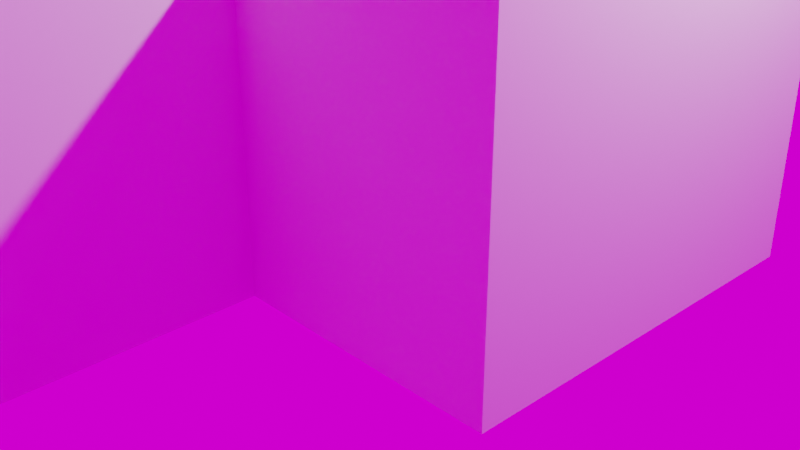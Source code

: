 # Source: house.blend  (saved by Blender 3.3.6; exported with 4.5.12 LTS)
import bpy
from mathutils import Matrix  # noqa: F401  (used for matrix-valued properties, if any)

bpy.ops.wm.read_factory_settings(use_empty=True)
scene = bpy.context.scene
scene.name = 'Scene'

# ---- collections
col_collection = bpy.data.collections.new('Collection'); scene.collection.children.link(col_collection)

# ---- images (referenced by path relative to the original .blend; pixels are not part of the script)
import os
ASSET_DIR = os.environ.get("B2B_ASSET_DIR", "")  # directory of the original .blend (textures are referenced by path, not embedded)
HERE = os.path.dirname(os.path.abspath(__file__))  # packed textures are extracted next to this script under _unpacked/

def load_image(name, relpath, width, height, colorspace="sRGB"):
    """Load a texture the original file referenced (path relative to the .blend, or extracted next to this script)."""
    p = next((c for c in (os.path.join(HERE, relpath), os.path.join(ASSET_DIR, relpath)) if relpath and os.path.exists(c)), "")
    if p:
        img = bpy.data.images.load(p, check_existing=True)
        img.name = name
    else:  # same state as the original file: an image datablock whose file is absent (Cycles renders it pink)
        img = bpy.data.images.new(name, width, height)
        img.source = "FILE"
        img.filepath = "//" + (relpath or name)
    img.colorspace_settings.name = colorspace
    return img
img_misty_farm_road_4k_hdr = load_image('misty_farm_road_4k.hdr', 'misty_farm_road_4k.hdr', 1024, 1024, 'Linear Rec.709')

# ---- materials (node trees are filled in below, after node groups)
mat_wood_floor = bpy.data.materials.new('Wood Floor')
mat_wood_floor.use_transparent_shadow = False

# ---- material node trees
mat_wood_floor.use_nodes = True; mat_wood_floor.node_tree.nodes.clear()
_N = mat_wood_floor.node_tree.nodes; _L = mat_wood_floor.node_tree.links
n0 = _N.new('ShaderNodeBsdfPrincipled'); n0.name = 'Principled BSDF'; n0.location = (10, 300)
n0.distribution = 'GGX'
n0.subsurface_method = 'RANDOM_WALK_SKIN'
n0.inputs[3].default_value = 1.45
n0.inputs[27].default_value = (0.0, 0.0, 0.0, 1.0)
n0.inputs[28].default_value = 1.0
n1 = _N.new('ShaderNodeOutputMaterial'); n1.name = 'Material Output'; n1.location = (300, 300)
_L.new(n0.outputs[0], n1.inputs[0])
n1.is_active_output = True

# ---- world
world_world = bpy.data.worlds.new('World'); scene.world = world_world
world_world.use_nodes = True; world_world.node_tree.nodes.clear()
_N = world_world.node_tree.nodes; _L = world_world.node_tree.links
n0 = _N.new('ShaderNodeOutputWorld'); n0.name = 'World Output'; n0.location = (300, 300)
n1 = _N.new('ShaderNodeBackground'); n1.name = 'Background'; n1.location = (10, 300)
n2 = _N.new('ShaderNodeTexEnvironment'); n2.name = 'Environment Texture'; n2.location = (-280, 280)
n2.image = img_misty_farm_road_4k_hdr
_L.new(n1.outputs[0], n0.inputs[0])
_L.new(n2.outputs[0], n1.inputs[0])
n0.is_active_output = True
world_world.color = (0.05088, 0.05088, 0.05088)
world_world.use_sun_shadow = False
world_world.sun_shadow_jitter_overblur = 0.0

# ---- cameras
cam_camera = bpy.data.cameras.new('Camera')
cam_camera.clip_end = 100.0
cam_camera.ortho_scale = 7.314

# ---- lights
light_light = bpy.data.lights.new('Light', 'POINT')
light_light.transmission_factor = 0.0
light_light.energy = 1000.0
light_light.shadow_soft_size = 0.1
light_light.shadow_maximum_resolution = 0.006
light_light.use_absolute_resolution = True
light_sun = bpy.data.lights.new('Sun', 'SUN')
light_sun.transmission_factor = 0.0
light_sun.energy = 1.0
light_sun.shadow_soft_size = 0.125

# ---- meshes
me_cube_001 = bpy.data.meshes.new('Cube.001')
me_cube_001.from_pydata([(-14.0, -2.0, 0.0), (-14.0, -2.0, 0.25), (-14.0, 2.0, 0.0), (-14.0, 2.0, 0.25), (3.0, -2.0, 0.0), (3.0, -2.0, 0.25), (3.0, 2.0, 0.0), (3.0, 2.0, 0.25), (0.25, 2.0, 0.0), (0.25, 2.0, 0.25), (0.25, -2.0, 0.0), (0.25, -2.0, 0.25), (-14.0, -11.0, 0.0), (-14.0, -11.0, 0.25), (0.25, -11.0, 0.25), (0.25, -11.0, 0.0), (-14.0, 10.0, 0.25), (-14.0, 10.0, 0.0), (0.25, 10.0, 0.0), (0.25, 10.0, 0.25), (-21.0, -2.0, 0.0), (-21.0, -2.0, 0.25), (-21.0, -11.0, 0.0), (-21.0, -11.0, 0.25), (-6.875, 2.0, 0.0), (-6.875, -2.0, 0.25), (-6.875, 2.0, 0.25), (-6.875, -2.0, 0.0), (-6.875, -11.0, 0.25), (-6.875, -11.0, 0.0), (-6.875, 10.0, 0.0), (-6.875, 10.0, 0.25), (-14.0, 0.0, 0.0), (-14.0, 0.0, 0.25), (3.0, 0.0, 0.0), (3.0, 0.0, 0.25), (0.25, 0.0, 0.25), (0.25, 0.0, 0.0), (-6.875, 0.0, 0.0), (-6.875, 0.0, 0.25), (-1.661, 2.0, 0.25), (-1.661, -2.0, 0.0), (-1.661, -11.0, 0.0), (-1.661, 10.0, 0.25), (-1.661, 2.0, 0.0), (-1.661, -2.0, 0.25), (-1.661, -11.0, 0.25), (-1.661, 10.0, 0.0), (-1.661, 0.0, 0.25), (-1.661, 0.0, 0.0), (-6.875, 2.0, 0.5), (-6.875, 0.0, 0.5), (-1.961, 2.0, 0.5), (-1.961, 0.0, 0.5), (-6.875, 2.0, 0.5), (-6.875, 0.0, 0.5), (-1.661, 2.0, 0.5), (-1.661, 0.0, 0.5), (-6.875, 2.0, 0.75), (-6.875, 0.0, 0.75), (-2.261, 2.0, 0.75), (-2.261, 0.0, 0.75), (-6.875, 2.0, 0.75), (-6.875, 0.0, 0.75), (-1.961, 2.0, 0.75), (-1.961, 0.0, 0.75), (-6.875, 2.0, 1.0), (-6.875, 0.0, 1.0), (-2.561, 2.0, 1.0), (-2.561, 0.0, 1.0), (-6.875, 2.0, 1.0), (-6.875, 0.0, 1.0), (-2.261, 2.0, 1.0), (-2.261, 0.0, 1.0), (-6.875, 2.0, 1.25), (-6.875, 0.0, 1.25), (-2.861, 2.0, 1.25), (-2.861, 0.0, 1.25), (-6.875, 2.0, 1.25), (-6.875, 0.0, 1.25), (-2.561, 2.0, 1.25), (-2.561, 0.0, 1.25), (-6.875, 2.0, 1.5), (-6.875, 0.0, 1.5), (-3.161, 2.0, 1.5), (-3.161, 0.0, 1.5), (-6.875, 2.0, 1.5), (-6.875, 0.0, 1.5), (-2.861, 2.0, 1.5), (-2.861, 0.0, 1.5), (-6.875, 2.0, 1.75), (-6.875, 0.0, 1.75), (-3.461, 2.0, 1.75), (-3.461, 0.0, 1.75), (-6.875, 2.0, 1.75), (-6.875, 0.0, 1.75), (-3.161, 2.0, 1.75), (-3.161, 0.0, 1.75), (-6.875, 2.0, 2.0), (-6.875, 0.0, 2.0), (-3.761, 2.0, 2.0), (-3.761, 0.0, 2.0), (-6.875, 2.0, 2.0), (-6.875, 0.0, 2.0), (-3.461, 2.0, 2.0), (-3.461, 0.0, 2.0), (-6.875, 2.0, 2.25), (-6.875, 0.0, 2.25), (-4.061, 2.0, 2.25), (-4.061, 0.0, 2.25), (-6.875, 2.0, 2.25), (-6.875, 0.0, 2.25), (-3.761, 2.0, 2.25), (-3.761, 0.0, 2.25), (-6.875, 2.0, 2.5), (-6.875, 0.0, 2.5), (-4.361, 2.0, 2.5), (-4.361, 0.0, 2.5), (-6.875, 2.0, 2.5), (-6.875, 0.0, 2.5), (-4.061, 2.0, 2.5), (-4.061, 0.0, 2.5), (-6.875, 2.0, 2.75), (-6.875, 0.0, 2.75), (-4.661, 2.0, 2.75), (-4.661, 0.0, 2.75), (-6.875, 2.0, 2.75), (-6.875, 0.0, 2.75), (-4.361, 2.0, 2.75), (-4.361, 0.0, 2.75), (-6.875, 2.0, 3.0), (-6.875, 0.0, 3.0), (-4.961, 2.0, 3.0), (-4.961, 0.0, 3.0), (-6.875, 2.0, 3.0), (-6.875, 0.0, 3.0), (-4.661, 2.0, 3.0), (-4.661, 0.0, 3.0), (-6.875, 2.0, 3.25), (-6.875, 0.0, 3.25), (-4.961, 2.0, 3.25), (-4.961, 0.0, 3.25), (0.15, 2.0, 0.25), (0.15, -2.0, 0.0), (0.15, -11.0, 0.0), (0.15, 10.0, 0.25), (0.15, 0.0, 0.25), (0.15, 2.0, 0.0), (0.15, -2.0, 0.25), (0.15, -11.0, 0.25), (0.15, 10.0, 0.0), (0.15, 0.0, 0.0), (-14.0, -10.9, 0.25), (0.25, -10.9, 0.25), (0.25, -10.9, 0.0), (-14.0, -10.9, 0.0), (-21.0, -10.9, 0.25), (-21.0, -10.9, 0.0), (-6.875, -10.9, 0.0), (-6.875, -10.9, 0.25), (-1.661, -10.9, 0.25), (-1.661, -10.9, 0.0), (0.15, -10.9, 0.25), (0.15, -10.9, 0.0), (-20.9, -2.0, 0.25), (-20.9, -11.0, 0.25), (-20.9, -11.0, 0.0), (-20.9, -2.0, 0.0), (-20.9, -10.9, 0.0), (-20.9, -10.9, 0.25), (0.25, -2.1, 0.25), (0.25, -2.1, 0.0), (-14.0, -2.1, 0.0), (-21.0, -2.1, 0.0), (-14.0, -2.1, 0.25), (-21.0, -2.1, 0.25), (-6.875, -2.1, 0.0), (-6.875, -2.1, 0.25), (-1.661, -2.1, 0.25), (-1.661, -2.1, 0.0), (0.15, -2.1, 0.25), (0.15, -2.1, 0.0), (-20.9, -2.1, 0.0), (-20.9, -2.1, 0.25), (-13.9, 2.0, 0.0), (-13.9, -2.0, 0.25), (-13.9, -11.0, 0.25), (-13.9, 10.0, 0.0), (-13.9, 2.0, 0.25), (-13.9, -2.0, 0.0), (-13.9, -11.0, 0.0), (-13.9, 10.0, 0.25), (-13.9, 0.0, 0.0), (-13.9, 0.0, 0.25), (-13.9, -10.9, 0.0), (-13.9, -10.9, 0.25), (-13.9, -2.1, 0.25), (-13.9, -2.1, 0.0), (-14.0, 9.9, 0.0), (0.25, 9.9, 0.0), (0.25, 9.9, 0.25), (-14.0, 9.9, 0.25), (-6.875, 9.9, 0.25), (-6.875, 9.9, 0.0), (-1.661, 9.9, 0.0), (-1.661, 9.9, 0.25), (0.15, 9.9, 0.0), (0.15, 9.9, 0.25), (-13.9, 9.9, 0.25), (-13.9, 9.9, 0.0), (2.9, 2.0, 0.25), (2.9, -2.0, 0.0), (2.9, 2.0, 0.0), (2.9, -2.0, 0.25), (2.9, 0.0, 0.25), (2.9, 0.0, 0.0), (0.25, 1.9, 0.25), (2.9, 1.9, 0.25), (0.15, 1.9, 0.25), (0.15, -1.9, 0.25), (0.25, -1.9, 0.25), (2.9, -1.9, 0.25), (-14.0, 0.0, 3.25), (-14.0, 2.0, 3.25), (2.9, 2.0, 3.25), (3.0, 2.0, 3.25), (3.0, 0.0, 3.25), (3.0, -2.0, 3.25), (-13.9, -2.0, 3.25), (-14.0, -2.0, 3.25), (0.15, 2.0, 3.25), (0.25, 2.0, 3.25), (2.9, -2.0, 3.25), (0.25, -2.0, 3.25), (0.25, -1.9, 3.25), (-13.9, -11.0, 3.25), (-14.0, -11.0, 3.25), (-14.0, -10.9, 3.25), (0.25, -2.1, 3.25), (0.15, 10.0, 3.25), (0.25, 10.0, 3.25), (0.25, 9.9, 3.25), (-14.0, 9.9, 3.25), (-21.0, -10.9, 3.25), (-21.0, -11.0, 3.25), (-20.9, -2.0, 3.25), (-21.0, -2.0, 3.25), (-20.9, -11.0, 3.25), (-1.661, -11.0, 3.25), (-6.875, -11.0, 3.25), (-13.9, 10.0, 3.25), (-6.875, 10.0, 3.25), (-6.875, 9.9, 3.25), (-6.875, -10.9, 3.25), (2.9, 0.0, 3.25), (-1.661, 10.0, 3.25), (0.15, -11.0, 3.25), (-1.661, -10.9, 3.25), (-1.661, 9.9, 3.25), (0.15, -2.0, 3.25), (0.25, -11.0, 3.25), (0.15, -1.9, 3.25), (0.15, -10.9, 3.25), (0.15, 9.9, 3.25), (0.25, -10.9, 3.25), (-21.0, -2.1, 3.25), (0.15, -2.1, 3.25), (-20.9, -10.9, 3.25), (-13.9, -10.9, 3.25), (-20.9, -2.1, 3.25), (-14.0, -2.1, 3.25), (-13.9, 2.0, 3.25), (-14.0, 10.0, 3.25), (-13.9, 0.0, 3.25), (-13.9, -2.1, 3.25), (-13.9, 9.9, 3.25), (2.9, 1.9, 3.25), (2.9, -1.9, 3.25), (0.25, 1.9, 3.25), (0.15, 1.9, 3.25), (-6.975, -10.9, 0.25), (-6.975, -2.1, 0.25), (-6.975, -2.0, 0.25), (-6.775, 9.9, 0.25), (-6.775, 2.0, 0.25), (-6.775, 2.1, 0.25), (0.15, 2.1, 0.25), (-6.875, 2.1, 0.25), (-1.661, 2.1, 0.25)], [], [(32, 33, 3, 2), (212, 210, 7, 6), (34, 35, 5, 4), (170, 11, 233, 238), (215, 34, 4, 211), (149, 14, 260, 256), (214, 36, 220, 221), (151, 37, 10, 143), (211, 213, 11, 10), (209, 198, 17, 187), (190, 186, 13, 12), (154, 153, 14, 15), (163, 154, 15, 144), (31, 191, 250, 251), (150, 145, 19, 18), (185, 193, 273, 228), (198, 201, 16, 17), (200, 199, 18, 19), (156, 157, 22, 23), (166, 165, 23, 22), (168, 166, 22, 157), (164, 167, 20, 21), (210, 9, 231, 224), (187, 191, 31, 30), (194, 158, 29, 190), (42, 46, 28, 29), (204, 203, 30, 47), (192, 38, 27, 189), (48, 39, 25, 45), (28, 46, 248, 249), (26, 39, 55, 54), (184, 24, 38, 192), (147, 8, 37, 151), (180, 162, 262, 266), (153, 170, 238, 264), (212, 6, 34, 215), (6, 7, 35, 34), (0, 1, 33, 32), (24, 44, 49, 38), (142, 40, 48, 146, 218), (13, 186, 235, 236), (146, 48, 45, 148, 219), (206, 204, 47, 150), (144, 149, 46, 42), (145, 43, 255, 239), (30, 31, 43, 47), (158, 161, 42, 29), (38, 49, 41, 27), (53, 52, 64, 65), (40, 284, 26, 54, 56), (48, 40, 56, 57), (39, 48, 57, 55), (51, 50, 54, 55), (50, 52, 56, 54), (53, 51, 55, 57), (52, 53, 57, 56), (59, 61, 73, 71), (52, 50, 62, 64), (51, 53, 65, 63), (50, 51, 63, 62), (59, 58, 62, 63), (58, 60, 64, 62), (61, 59, 63, 65), (60, 61, 65, 64), (67, 69, 81, 79), (58, 59, 71, 70), (61, 60, 72, 73), (60, 58, 70, 72), (67, 66, 70, 71), (66, 68, 72, 70), (69, 67, 71, 73), (68, 69, 73, 72), (77, 76, 88, 89), (66, 67, 79, 78), (69, 68, 80, 81), (68, 66, 78, 80), (75, 74, 78, 79), (74, 76, 80, 78), (77, 75, 79, 81), (76, 77, 81, 80), (85, 84, 96, 97), (76, 74, 86, 88), (75, 77, 89, 87), (74, 75, 87, 86), (83, 82, 86, 87), (82, 84, 88, 86), (85, 83, 87, 89), (84, 85, 89, 88), (91, 93, 105, 103), (84, 82, 94, 96), (83, 85, 97, 95), (82, 83, 95, 94), (91, 90, 94, 95), (90, 92, 96, 94), (93, 91, 95, 97), (92, 93, 97, 96), (99, 101, 113, 111), (90, 91, 103, 102), (93, 92, 104, 105), (92, 90, 102, 104), (99, 98, 102, 103), (98, 100, 104, 102), (101, 99, 103, 105), (100, 101, 105, 104), (109, 108, 120, 121), (98, 99, 111, 110), (101, 100, 112, 113), (100, 98, 110, 112), (107, 106, 110, 111), (106, 108, 112, 110), (109, 107, 111, 113), (108, 109, 113, 112), (114, 115, 127, 126), (108, 106, 118, 120), (107, 109, 121, 119), (106, 107, 119, 118), (115, 114, 118, 119), (114, 116, 120, 118), (117, 115, 119, 121), (116, 117, 121, 120), (123, 125, 137, 135), (117, 116, 128, 129), (116, 114, 126, 128), (115, 117, 129, 127), (123, 122, 126, 127), (122, 124, 128, 126), (125, 123, 127, 129), (124, 125, 129, 128), (132, 130, 138, 140), (122, 123, 135, 134), (125, 124, 136, 137), (124, 122, 134, 136), (131, 130, 134, 135), (130, 132, 136, 134), (133, 131, 135, 137), (132, 133, 137, 136), (140, 138, 139, 141), (131, 133, 141, 139), (130, 131, 139, 138), (133, 132, 140, 141), (15, 14, 149, 144), (199, 206, 150, 18), (36, 146, 219, 220), (169, 183, 269, 267), (208, 202, 252, 275), (44, 147, 151, 49), (221, 220, 234, 277), (47, 43, 145, 150), (161, 163, 144, 42), (49, 151, 143, 41), (179, 181, 163, 161), (220, 219, 261, 234), (176, 179, 161, 158), (180, 178, 160, 162), (178, 177, 159, 160), (197, 176, 158, 194), (182, 168, 157, 173), (175, 173, 157, 156), (175, 156, 243, 265), (181, 171, 154, 163), (171, 170, 153, 154), (196, 174, 152, 195), (214, 221, 277, 254), (172, 155, 168, 182), (1, 0, 167, 164), (155, 12, 166, 168), (12, 13, 165, 166), (193, 188, 271, 273), (152, 174, 183, 169), (0, 172, 182, 167), (11, 213, 232, 233), (10, 11, 170, 171), (143, 10, 171, 181), (21, 20, 173, 175), (167, 182, 173, 20), (189, 27, 176, 197), (45, 25, 177, 178), (148, 45, 178, 180), (27, 41, 179, 176), (202, 283, 205, 258, 252), (41, 143, 181, 179), (165, 13, 236, 247), (0, 189, 197, 172), (25, 282, 281, 177), (177, 281, 280, 159), (172, 197, 194, 155), (26, 188, 193, 39), (2, 184, 192, 32), (32, 192, 189, 0), (155, 194, 190, 12), (17, 16, 191, 187), (152, 169, 267, 237), (29, 28, 186, 190), (203, 209, 187, 30), (39, 193, 185, 282, 25), (164, 21, 246, 245), (24, 184, 209, 203), (205, 207, 263, 258), (40, 142, 286, 288), (8, 147, 206, 199), (26, 284, 285, 287), (147, 44, 204, 206), (44, 24, 203, 204), (188, 26, 287, 202, 208), (9, 8, 199, 200), (2, 3, 201, 198), (14, 153, 264, 260), (184, 2, 198, 209), (8, 212, 215, 37), (218, 216, 278, 279), (4, 5, 213, 211), (196, 185, 228, 274), (37, 215, 211, 10), (8, 9, 210, 212), (217, 216, 36, 214), (216, 218, 146, 36), (156, 23, 244, 243), (142, 218, 279, 230), (268, 237, 236, 235), (273, 222, 229, 228), (269, 245, 246, 265), (263, 241, 240, 239), (275, 252, 251, 250), (257, 253, 249, 248), (224, 231, 278, 276), (271, 223, 222, 273), (262, 257, 248, 256), (252, 258, 255, 251), (264, 262, 256, 260), (231, 230, 279, 278), (258, 263, 239, 255), (238, 266, 262, 264), (247, 267, 243, 244), (236, 237, 267, 247), (270, 229, 245, 269), (228, 229, 270, 274), (233, 259, 266, 238), (267, 269, 265, 243), (242, 275, 250, 272), (253, 268, 235, 249), (223, 271, 275, 242), (230, 231, 241, 263), (225, 224, 276, 254, 226), (226, 254, 277, 232, 227), (234, 261, 259, 233), (277, 234, 233, 232), (186, 28, 249, 235), (213, 5, 227, 232), (21, 175, 265, 246), (43, 31, 251, 255), (162, 160, 257, 262), (9, 200, 241, 231), (160, 159, 253, 257), (3, 33, 222, 223), (16, 201, 242, 272), (46, 149, 256, 248), (217, 214, 254, 276), (19, 145, 239, 240), (219, 148, 259, 261), (191, 16, 272, 250), (7, 210, 224, 225), (148, 180, 266, 259), (200, 19, 240, 241), (207, 286, 142, 230, 263), (5, 35, 226, 227), (195, 152, 237, 268), (159, 280, 195, 268, 253), (33, 1, 229, 222), (201, 3, 223, 242), (188, 208, 275, 271), (174, 196, 274, 270), (183, 174, 270, 269), (1, 164, 245, 229), (23, 165, 247, 244), (35, 7, 225, 226), (216, 217, 276, 278), (281, 282, 185, 196), (280, 281, 196, 195), (283, 285, 288, 205), (288, 285, 284, 40), (287, 285, 283, 202), (288, 286, 207, 205)])
_uv = me_cube_001.uv_layers.new(name='UVMap')
_uv.uv.foreach_set('vector', [0.01183, 0.8047, 0.005917, 0.8047, 0.005917, 0.7574, 0.01183, 0.7574, 0.05325, 0.5726, 0.04734, 0.5726, 0.04734, 0.568, 0.05325, 0.568, 0.04142, 0.6154, 0.0355, 0.6154, 0.0355, 0.568, 0.04142, 0.568, 0.01183, 0.7785, 0.01183, 0.7811, 0.01183, 0.7811, 0.01183, 0.7785, 0.2367, 0.00458, 0.2367, 0.0, 0.284, 0.0, 0.284, 0.00458, 0.9941, 0.5007, 0.9941, 0.503, 0.9941, 0.503, 0.9941, 0.5007, 0.7574, 0.00458, 0.7574, 0.06509, 0.7126, 0.06509, 0.7126, 0.00458, 0.2367, 0.06736, 0.2367, 0.06509, 0.284, 0.06509, 0.284, 0.06736, 0.04734, 0.6286, 0.04142, 0.6286, 0.04142, 0.568, 0.04734, 0.568, 0.001776, 0.3993, 0.001776, 0.4024, 0.0, 0.4024, 0.0, 0.3993, 1.0, 0.1687, 0.9941, 0.1687, 0.9941, 0.1657, 1.0, 0.1657, 0.01775, 0.5706, 0.01183, 0.5706, 0.01183, 0.568, 0.01775, 0.568, 0.4945, 0.06736, 0.4945, 0.06509, 0.497, 0.06509, 0.497, 0.06736, 0.0, 0.7367, 0.0, 0.9023, 0.0, 0.9023, 0.0, 0.7367, 0.005917, 0.5703, 0.0, 0.5703, 0.0, 0.568, 0.005917, 0.568, 0.7101, 0.3993, 0.7574, 0.3993, 0.7574, 0.3993, 0.7101, 0.3993, 0.01183, 0.5698, 0.005917, 0.5698, 0.005917, 0.568, 0.01183, 0.568, 0.02367, 0.7556, 0.02959, 0.7556, 0.02959, 0.7574, 0.02367, 0.7574, 0.01775, 0.7785, 0.02367, 0.7785, 0.02367, 0.7811, 0.01775, 0.7811, 1.0, 0.002314, 0.9941, 0.002314, 0.9941, 0.0, 1.0, 0.0, 0.4945, 0.5657, 0.497, 0.5657, 0.497, 0.568, 0.4945, 0.568, 0.02959, 0.7314, 0.0355, 0.7314, 0.0355, 0.7337, 0.02959, 0.7337, 0.04734, 0.5726, 0.04734, 0.6331, 0.04734, 0.6331, 0.04734, 0.5726, 0.005917, 0.9023, 0.0, 0.9023, 0.0, 0.7367, 0.005917, 0.7367, 0.4945, 0.3993, 0.4945, 0.2337, 0.497, 0.2337, 0.497, 0.3993, 1.0, 0.4577, 0.9941, 0.4577, 0.9941, 0.3343, 1.0, 0.3343, 0.001776, 0.1103, 0.001776, 0.2337, 0.0, 0.2337, 0.0, 0.1103, 0.2367, 0.3993, 0.2367, 0.2337, 0.284, 0.2337, 0.284, 0.3993, 0.7574, 0.1103, 0.7574, 0.2337, 0.7101, 0.2337, 0.7101, 0.1103, 0.9941, 0.3343, 0.9941, 0.4577, 0.9941, 0.4577, 0.9941, 0.3343, 0.8047, 0.2337, 0.7574, 0.2337, 0.7574, 0.2337, 0.8047, 0.2337, 0.1893, 0.3993, 0.1893, 0.2337, 0.2367, 0.2337, 0.2367, 0.3993, 0.1893, 0.06736, 0.1893, 0.06509, 0.2367, 0.06509, 0.2367, 0.06736, 0.7075, 0.06736, 0.4996, 0.06736, 0.4996, 0.06736, 0.7075, 0.06736, 0.01183, 0.5706, 0.01183, 0.7785, 0.01183, 0.7785, 0.01183, 0.5706, 0.1893, 0.00458, 0.1893, 0.0, 0.2367, 0.0, 0.2367, 0.00458, 0.04142, 0.6627, 0.0355, 0.6627, 0.0355, 0.6154, 0.04142, 0.6154, 0.01183, 0.8521, 0.005917, 0.8521, 0.005917, 0.8047, 0.01183, 0.8047, 0.1893, 0.2337, 0.1893, 0.1103, 0.2367, 0.1103, 0.2367, 0.2337, 0.8047, 0.06736, 0.8047, 0.1103, 0.7574, 0.1103, 0.7574, 0.06736, 0.8024, 0.06736, 0.9941, 0.1657, 0.9941, 0.1687, 0.9941, 0.1687, 0.9941, 0.1657, 0.7574, 0.06736, 0.7574, 0.1103, 0.7101, 0.1103, 0.7101, 0.06736, 0.713, 0.06736, 0.001776, 0.06736, 0.001776, 0.1103, 0.0, 0.1103, 0.0, 0.06736, 1.0, 0.5007, 0.9941, 0.5007, 0.9941, 0.4577, 1.0, 0.4577, 0.0, 0.5703, 0.0, 0.6133, 0.0, 0.6133, 0.0, 0.5703, 0.005917, 0.7367, 0.0, 0.7367, 0.0, 0.6133, 0.005917, 0.6133, 0.4945, 0.2337, 0.4945, 0.1103, 0.497, 0.1103, 0.497, 0.2337, 0.2367, 0.2337, 0.2367, 0.1103, 0.284, 0.1103, 0.284, 0.2337, 0.7574, 0.1103, 0.8047, 0.1103, 0.8047, 0.1103, 0.7574, 0.1103, 0.8047, 0.1103, 0.8047, 0.2301, 0.8047, 0.2337, 0.8047, 0.2337, 0.8047, 0.1103, 0.7574, 0.1103, 0.8047, 0.1103, 0.8047, 0.1103, 0.7574, 0.1103, 0.7574, 0.2337, 0.7574, 0.1103, 0.7574, 0.1103, 0.7574, 0.2337, 0.7574, 0.2337, 0.8047, 0.2337, 0.8047, 0.2337, 0.7574, 0.2337, 0.8047, 0.2337, 0.8047, 0.1103, 0.8047, 0.1103, 0.8047, 0.2337, 0.7574, 0.1103, 0.7574, 0.2337, 0.7574, 0.2337, 0.7574, 0.1103, 0.8047, 0.1103, 0.7574, 0.1103, 0.7574, 0.1103, 0.8047, 0.1103, 0.7574, 0.2337, 0.7574, 0.1103, 0.7574, 0.1103, 0.7574, 0.2337, 0.8047, 0.1103, 0.8047, 0.2337, 0.8047, 0.2337, 0.8047, 0.1103, 0.7574, 0.2337, 0.7574, 0.1103, 0.7574, 0.1103, 0.7574, 0.2337, 0.8047, 0.2337, 0.7574, 0.2337, 0.7574, 0.2337, 0.8047, 0.2337, 0.7574, 0.2337, 0.8047, 0.2337, 0.8047, 0.2337, 0.7574, 0.2337, 0.8047, 0.2337, 0.8047, 0.1103, 0.8047, 0.1103, 0.8047, 0.2337, 0.7574, 0.1103, 0.7574, 0.2337, 0.7574, 0.2337, 0.7574, 0.1103, 0.8047, 0.1103, 0.7574, 0.1103, 0.7574, 0.1103, 0.8047, 0.1103, 0.7574, 0.2337, 0.7574, 0.1103, 0.7574, 0.1103, 0.7574, 0.2337, 0.8047, 0.2337, 0.7574, 0.2337, 0.7574, 0.2337, 0.8047, 0.2337, 0.7574, 0.1103, 0.8047, 0.1103, 0.8047, 0.1103, 0.7574, 0.1103, 0.8047, 0.1103, 0.8047, 0.2337, 0.8047, 0.2337, 0.8047, 0.1103, 0.7574, 0.2337, 0.8047, 0.2337, 0.8047, 0.2337, 0.7574, 0.2337, 0.8047, 0.2337, 0.8047, 0.1103, 0.8047, 0.1103, 0.8047, 0.2337, 0.7574, 0.1103, 0.7574, 0.2337, 0.7574, 0.2337, 0.7574, 0.1103, 0.8047, 0.1103, 0.7574, 0.1103, 0.7574, 0.1103, 0.8047, 0.1103, 0.7574, 0.1103, 0.8047, 0.1103, 0.8047, 0.1103, 0.7574, 0.1103, 0.8047, 0.2337, 0.7574, 0.2337, 0.7574, 0.2337, 0.8047, 0.2337, 0.7574, 0.1103, 0.8047, 0.1103, 0.8047, 0.1103, 0.7574, 0.1103, 0.8047, 0.1103, 0.8047, 0.2337, 0.8047, 0.2337, 0.8047, 0.1103, 0.7574, 0.2337, 0.8047, 0.2337, 0.8047, 0.2337, 0.7574, 0.2337, 0.8047, 0.2337, 0.8047, 0.1103, 0.8047, 0.1103, 0.8047, 0.2337, 0.7574, 0.1103, 0.7574, 0.2337, 0.7574, 0.2337, 0.7574, 0.1103, 0.8047, 0.1103, 0.7574, 0.1103, 0.7574, 0.1103, 0.8047, 0.1103, 0.7574, 0.1103, 0.8047, 0.1103, 0.8047, 0.1103, 0.7574, 0.1103, 0.8047, 0.1103, 0.8047, 0.2337, 0.8047, 0.2337, 0.8047, 0.1103, 0.7574, 0.2337, 0.7574, 0.1103, 0.7574, 0.1103, 0.7574, 0.2337, 0.8047, 0.2337, 0.7574, 0.2337, 0.7574, 0.2337, 0.8047, 0.2337, 0.7574, 0.2337, 0.8047, 0.2337, 0.8047, 0.2337, 0.7574, 0.2337, 0.8047, 0.2337, 0.8047, 0.1103, 0.8047, 0.1103, 0.8047, 0.2337, 0.7574, 0.1103, 0.7574, 0.2337, 0.7574, 0.2337, 0.7574, 0.1103, 0.8047, 0.1103, 0.7574, 0.1103, 0.7574, 0.1103, 0.8047, 0.1103, 0.7574, 0.2337, 0.7574, 0.1103, 0.7574, 0.1103, 0.7574, 0.2337, 0.8047, 0.1103, 0.8047, 0.2337, 0.8047, 0.2337, 0.8047, 0.1103, 0.7574, 0.2337, 0.7574, 0.1103, 0.7574, 0.1103, 0.7574, 0.2337, 0.8047, 0.2337, 0.7574, 0.2337, 0.7574, 0.2337, 0.8047, 0.2337, 0.7574, 0.2337, 0.8047, 0.2337, 0.8047, 0.2337, 0.7574, 0.2337, 0.8047, 0.2337, 0.8047, 0.1103, 0.8047, 0.1103, 0.8047, 0.2337, 0.7574, 0.1103, 0.7574, 0.2337, 0.7574, 0.2337, 0.7574, 0.1103, 0.8047, 0.1103, 0.7574, 0.1103, 0.7574, 0.1103, 0.8047, 0.1103, 0.7574, 0.2337, 0.7574, 0.1103, 0.7574, 0.1103, 0.7574, 0.2337, 0.8047, 0.2337, 0.7574, 0.2337, 0.7574, 0.2337, 0.8047, 0.2337, 0.7574, 0.1103, 0.8047, 0.1103, 0.8047, 0.1103, 0.7574, 0.1103, 0.8047, 0.1103, 0.8047, 0.2337, 0.8047, 0.2337, 0.8047, 0.1103, 0.7574, 0.2337, 0.8047, 0.2337, 0.8047, 0.2337, 0.7574, 0.2337, 0.8047, 0.2337, 0.8047, 0.1103, 0.8047, 0.1103, 0.8047, 0.2337, 0.7574, 0.1103, 0.7574, 0.2337, 0.7574, 0.2337, 0.7574, 0.1103, 0.8047, 0.1103, 0.7574, 0.1103, 0.7574, 0.1103, 0.8047, 0.1103, 0.7574, 0.1103, 0.8047, 0.1103, 0.8047, 0.1103, 0.7574, 0.1103, 0.8047, 0.2337, 0.7574, 0.2337, 0.7574, 0.2337, 0.8047, 0.2337, 0.7574, 0.1103, 0.8047, 0.1103, 0.8047, 0.1103, 0.7574, 0.1103, 0.8047, 0.1103, 0.8047, 0.2337, 0.8047, 0.2337, 0.8047, 0.1103, 0.7574, 0.2337, 0.8047, 0.2337, 0.8047, 0.2337, 0.7574, 0.2337, 0.8047, 0.2337, 0.8047, 0.1103, 0.8047, 0.1103, 0.8047, 0.2337, 0.7574, 0.1103, 0.7574, 0.2337, 0.7574, 0.2337, 0.7574, 0.1103, 0.8047, 0.1103, 0.7574, 0.1103, 0.7574, 0.1103, 0.8047, 0.1103, 0.8047, 0.2337, 0.7574, 0.2337, 0.7574, 0.2337, 0.8047, 0.2337, 0.8047, 0.1103, 0.8047, 0.2337, 0.8047, 0.2337, 0.8047, 0.1103, 0.7574, 0.2337, 0.7574, 0.1103, 0.7574, 0.1103, 0.7574, 0.2337, 0.8047, 0.2337, 0.7574, 0.2337, 0.7574, 0.2337, 0.8047, 0.2337, 0.7574, 0.2337, 0.8047, 0.2337, 0.8047, 0.2337, 0.7574, 0.2337, 0.8047, 0.2337, 0.8047, 0.1103, 0.8047, 0.1103, 0.8047, 0.2337, 0.7574, 0.1103, 0.7574, 0.2337, 0.7574, 0.2337, 0.7574, 0.1103, 0.8047, 0.1103, 0.7574, 0.1103, 0.7574, 0.1103, 0.8047, 0.1103, 0.7574, 0.2337, 0.7574, 0.1103, 0.7574, 0.1103, 0.7574, 0.2337, 0.7574, 0.1103, 0.8047, 0.1103, 0.8047, 0.1103, 0.7574, 0.1103, 0.8047, 0.1103, 0.8047, 0.2337, 0.8047, 0.2337, 0.8047, 0.1103, 0.7574, 0.2337, 0.7574, 0.1103, 0.7574, 0.1103, 0.7574, 0.2337, 0.7574, 0.2337, 0.8047, 0.2337, 0.8047, 0.2337, 0.7574, 0.2337, 0.8047, 0.2337, 0.8047, 0.1103, 0.8047, 0.1103, 0.8047, 0.2337, 0.7574, 0.1103, 0.7574, 0.2337, 0.7574, 0.2337, 0.7574, 0.1103, 0.8047, 0.1103, 0.7574, 0.1103, 0.7574, 0.1103, 0.8047, 0.1103, 0.8047, 0.1103, 0.8047, 0.2337, 0.8047, 0.2337, 0.8047, 0.1103, 0.8047, 0.2337, 0.7574, 0.2337, 0.7574, 0.2337, 0.8047, 0.2337, 0.7574, 0.1103, 0.8047, 0.1103, 0.8047, 0.1103, 0.7574, 0.1103, 0.8047, 0.1103, 0.8047, 0.2337, 0.8047, 0.2337, 0.8047, 0.1103, 0.7574, 0.2337, 0.8047, 0.2337, 0.8047, 0.2337, 0.7574, 0.2337, 0.8047, 0.2337, 0.8047, 0.1103, 0.8047, 0.1103, 0.8047, 0.2337, 0.7574, 0.1103, 0.7574, 0.2337, 0.7574, 0.2337, 0.7574, 0.1103, 0.8047, 0.1103, 0.7574, 0.1103, 0.7574, 0.1103, 0.8047, 0.1103, 0.8047, 0.1103, 0.8047, 0.2337, 0.7574, 0.2337, 0.7574, 0.1103, 0.7574, 0.2337, 0.7574, 0.1103, 0.7574, 0.1103, 0.7574, 0.2337, 0.8047, 0.2337, 0.7574, 0.2337, 0.7574, 0.2337, 0.8047, 0.2337, 0.7574, 0.1103, 0.8047, 0.1103, 0.8047, 0.1103, 0.7574, 0.1103, 1.0, 0.503, 0.9941, 0.503, 0.9941, 0.5007, 1.0, 0.5007, 0.001776, 0.06509, 0.001776, 0.06736, 0.0, 0.06736, 0.0, 0.06509, 0.7574, 0.06509, 0.7574, 0.06736, 0.713, 0.06736, 0.7126, 0.06509, 0.4996, 0.5657, 0.7075, 0.5657, 0.7075, 0.5657, 0.4996, 0.5657, 0.9923, 0.3993, 0.9923, 0.2337, 0.9923, 0.2337, 0.9923, 0.3993, 0.1893, 0.1103, 0.1893, 0.06736, 0.2367, 0.06736, 0.2367, 0.1103, 0.7126, 0.00458, 0.7126, 0.06509, 0.7126, 0.06509, 0.7126, 0.00458, 0.005917, 0.6133, 0.0, 0.6133, 0.0, 0.5703, 0.005917, 0.5703, 0.4945, 0.1103, 0.4945, 0.06736, 0.497, 0.06736, 0.497, 0.1103, 0.2367, 0.1103, 0.2367, 0.06736, 0.284, 0.06736, 0.284, 0.1103, 0.2866, 0.1103, 0.2866, 0.06736, 0.4945, 0.06736, 0.4945, 0.1103, 0.7126, 0.06509, 0.713, 0.06736, 0.713, 0.06736, 0.7126, 0.06509, 0.2866, 0.2337, 0.2866, 0.1103, 0.4945, 0.1103, 0.4945, 0.2337, 0.7075, 0.06736, 0.7075, 0.1103, 0.4996, 0.1103, 0.4996, 0.06736, 0.7075, 0.1103, 0.7075, 0.2337, 0.4996, 0.2337, 0.4996, 0.1103, 0.2866, 0.3993, 0.2866, 0.2337, 0.4945, 0.2337, 0.4945, 0.3993, 0.2866, 0.5657, 0.4945, 0.5657, 0.4945, 0.568, 0.2866, 0.568, 0.01775, 0.5706, 0.02367, 0.5706, 0.02367, 0.7785, 0.01775, 0.7785, 0.01775, 0.5706, 0.01775, 0.7785, 0.01775, 0.7785, 0.01775, 0.5706, 0.2866, 0.06736, 0.2866, 0.06509, 0.4945, 0.06509, 0.4945, 0.06736, 0.01775, 0.7785, 0.01183, 0.7785, 0.01183, 0.5706, 0.01775, 0.5706, 0.7075, 0.3993, 0.7075, 0.4024, 0.4996, 0.4024, 0.4996, 0.3993, 0.7574, 0.00458, 0.7126, 0.00458, 0.7126, 0.00458, 0.7574, 0.00458, 0.2866, 0.4024, 0.4945, 0.4024, 0.4945, 0.5657, 0.2866, 0.5657, 0.02959, 0.568, 0.0355, 0.568, 0.0355, 0.7314, 0.02959, 0.7314, 0.4945, 0.4024, 0.497, 0.4024, 0.497, 0.5657, 0.4945, 0.5657, 1.0, 0.1657, 0.9941, 0.1657, 0.9941, 0.002314, 1.0, 0.002314, 0.7574, 0.3993, 0.8047, 0.3993, 0.8047, 0.3993, 0.7574, 0.3993, 0.4996, 0.4024, 0.7075, 0.4024, 0.7075, 0.5657, 0.4996, 0.5657, 0.284, 0.4024, 0.2866, 0.4024, 0.2866, 0.5657, 0.284, 0.5657, 0.04142, 0.568, 0.04142, 0.6286, 0.04142, 0.6286, 0.04142, 0.568, 0.01775, 0.7811, 0.01183, 0.7811, 0.01183, 0.7785, 0.01775, 0.7785, 0.284, 0.06736, 0.284, 0.06509, 0.2866, 0.06509, 0.2866, 0.06736, 0.01775, 0.568, 0.02367, 0.568, 0.02367, 0.5706, 0.01775, 0.5706, 0.284, 0.5657, 0.2866, 0.5657, 0.2866, 0.568, 0.284, 0.568, 0.284, 0.3993, 0.284, 0.2337, 0.2866, 0.2337, 0.2866, 0.3993, 0.7101, 0.1103, 0.7101, 0.2337, 0.7075, 0.2337, 0.7075, 0.1103, 0.7101, 0.06736, 0.7101, 0.1103, 0.7075, 0.1103, 0.7075, 0.06736, 0.284, 0.2337, 0.284, 0.1103, 0.2866, 0.1103, 0.2866, 0.2337, 0.9923, 0.2337, 0.9923, 0.2294, 0.9923, 0.1103, 0.9923, 0.1103, 0.9923, 0.2337, 0.284, 0.1103, 0.284, 0.06736, 0.2866, 0.06736, 0.2866, 0.1103, 0.9941, 0.002314, 0.9941, 0.1657, 0.9941, 0.1657, 0.9941, 0.002314, 0.284, 0.4024, 0.284, 0.3993, 0.2866, 0.3993, 0.2866, 0.4024, 0.7101, 0.2337, 0.7101, 0.2364, 0.7075, 0.2364, 0.7075, 0.2337, 0.7075, 0.2337, 0.7075, 0.2364, 0.4996, 0.2379, 0.4996, 0.2337, 0.2866, 0.4024, 0.2866, 0.3993, 0.4945, 0.3993, 0.4945, 0.4024, 0.8047, 0.2337, 0.8047, 0.3993, 0.7574, 0.3993, 0.7574, 0.2337, 0.1893, 0.4024, 0.1893, 0.3993, 0.2367, 0.3993, 0.2367, 0.4024, 0.2367, 0.4024, 0.2367, 0.3993, 0.284, 0.3993, 0.284, 0.4024, 0.4945, 0.4024, 0.4945, 0.3993, 0.497, 0.3993, 0.497, 0.4024, 0.005917, 0.9053, 0.0, 0.9053, 0.0, 0.9023, 0.005917, 0.9023, 0.4996, 0.4024, 0.4996, 0.5657, 0.4996, 0.5657, 0.4996, 0.4024, 1.0, 0.3343, 0.9941, 0.3343, 0.9941, 0.1687, 1.0, 0.1687, 0.001776, 0.2337, 0.001776, 0.3993, 0.0, 0.3993, 0.0, 0.2337, 0.7574, 0.2337, 0.7574, 0.3993, 0.7101, 0.3993, 0.7101, 0.2364, 0.7101, 0.2337, 0.02959, 0.7314, 0.02959, 0.7337, 0.02959, 0.7337, 0.02959, 0.7314, 0.1893, 0.2337, 0.1893, 0.3993, 0.001776, 0.3993, 0.001776, 0.2337, 0.9923, 0.1103, 0.9923, 0.06736, 0.9923, 0.06736, 0.9923, 0.1103, 0.8047, 0.1103, 0.8047, 0.06736, 0.8074, 0.06736, 0.8073, 0.1103, 0.1893, 0.06509, 0.1893, 0.06736, 0.001776, 0.06736, 0.001776, 0.06509, 0.8047, 0.2337, 0.8047, 0.2301, 0.8075, 0.2301, 0.8075, 0.2337, 0.1893, 0.06736, 0.1893, 0.1103, 0.001776, 0.1103, 0.001776, 0.06736, 0.1893, 0.1103, 0.1893, 0.2337, 0.001776, 0.2337, 0.001776, 0.1103, 0.8047, 0.3993, 0.8047, 0.2337, 0.8075, 0.2337, 0.9923, 0.2337, 0.9923, 0.3993, 0.02367, 0.568, 0.02959, 0.568, 0.02959, 0.7556, 0.02367, 0.7556, 0.01183, 0.7574, 0.005917, 0.7574, 0.005917, 0.5698, 0.01183, 0.5698, 0.01183, 0.568, 0.01183, 0.5706, 0.01183, 0.5706, 0.01183, 0.568, 0.1893, 0.3993, 0.1893, 0.4024, 0.001776, 0.4024, 0.001776, 0.3993, 0.1893, 0.06509, 0.1893, 0.00458, 0.2367, 0.00458, 0.2367, 0.06509, 0.8024, 0.06736, 0.8007, 0.06509, 0.8007, 0.06509, 0.8024, 0.06736, 0.04734, 0.6331, 0.04142, 0.6331, 0.04142, 0.6286, 0.04734, 0.6286, 0.7075, 0.3993, 0.7101, 0.3993, 0.7101, 0.3993, 0.7075, 0.3993, 0.2367, 0.06509, 0.2367, 0.00458, 0.284, 0.00458, 0.284, 0.06509, 0.05325, 0.6331, 0.04734, 0.6331, 0.04734, 0.5726, 0.05325, 0.5726, 0.7996, 0.00458, 0.8007, 0.06509, 0.7574, 0.06509, 0.7574, 0.00458, 0.8007, 0.06509, 0.8024, 0.06736, 0.7574, 0.06736, 0.7574, 0.06509, 0.01775, 0.7785, 0.01775, 0.7811, 0.01775, 0.7811, 0.01775, 0.7785, 0.8047, 0.06736, 0.8024, 0.06736, 0.8024, 0.06736, 0.8047, 0.06736, 0.4996, 0.3993, 0.4996, 0.4024, 0.497, 0.4024, 0.497, 0.3993, 0.7574, 0.3993, 0.7574, 0.4024, 0.7101, 0.4024, 0.7101, 0.3993, 0.7075, 0.5657, 0.7101, 0.5657, 0.7101, 0.568, 0.7075, 0.568, 0.9923, 0.06736, 0.9923, 0.06509, 0.9941, 0.06509, 0.9941, 0.06736, 0.9923, 0.3993, 0.9923, 0.2337, 0.9941, 0.2337, 0.9941, 0.3993, 0.4996, 0.1103, 0.4996, 0.2337, 0.497, 0.2337, 0.497, 0.1103, 0.8047, 0.00458, 0.8047, 0.06509, 0.8007, 0.06509, 0.7996, 0.00458, 0.8047, 0.3993, 0.8047, 0.4024, 0.7574, 0.4024, 0.7574, 0.3993, 0.4996, 0.06736, 0.4996, 0.1103, 0.497, 0.1103, 0.497, 0.06736, 0.9923, 0.2337, 0.9923, 0.1103, 0.9941, 0.1103, 0.9941, 0.2337, 0.4996, 0.06509, 0.4996, 0.06736, 0.497, 0.06736, 0.497, 0.06509, 0.8047, 0.06509, 0.8047, 0.06736, 0.8024, 0.06736, 0.8007, 0.06509, 0.9923, 0.1103, 0.9923, 0.06736, 0.9941, 0.06736, 0.9941, 0.1103, 0.7075, 0.06509, 0.7075, 0.06736, 0.4996, 0.06736, 0.4996, 0.06509, 0.497, 0.5657, 0.4996, 0.5657, 0.4996, 0.568, 0.497, 0.568, 0.497, 0.4024, 0.4996, 0.4024, 0.4996, 0.5657, 0.497, 0.5657, 0.7075, 0.4024, 0.7101, 0.4024, 0.7101, 0.5657, 0.7075, 0.5657, 0.7101, 0.3993, 0.7101, 0.4024, 0.7075, 0.4024, 0.7075, 0.3993, 0.7101, 0.06509, 0.7101, 0.06736, 0.7075, 0.06736, 0.7075, 0.06509, 0.4996, 0.5657, 0.7075, 0.5657, 0.7075, 0.568, 0.4996, 0.568, 0.9923, 0.4024, 0.9923, 0.3993, 0.9941, 0.3993, 0.9941, 0.4024, 0.4996, 0.2337, 0.4996, 0.3993, 0.497, 0.3993, 0.497, 0.2337, 0.8047, 0.4024, 0.8047, 0.3993, 0.9923, 0.3993, 0.9923, 0.4024, 0.8047, 0.06736, 0.8047, 0.06509, 0.9923, 0.06509, 0.9923, 0.06736, 0.8047, 0.0, 0.8047, 0.00458, 0.7996, 0.00458, 0.7574, 0.00458, 0.7574, 0.0, 0.7574, 0.0, 0.7574, 0.00458, 0.7126, 0.00458, 0.7101, 0.00458, 0.7101, 0.0, 0.7126, 0.06509, 0.713, 0.06736, 0.7101, 0.06736, 0.7101, 0.06509, 0.7126, 0.00458, 0.7126, 0.06509, 0.7101, 0.06509, 0.7101, 0.00458, 0.9941, 0.1687, 0.9941, 0.3343, 0.9941, 0.3343, 0.9941, 0.1687, 0.04142, 0.6286, 0.04142, 0.6331, 0.04142, 0.6331, 0.04142, 0.6286, 0.01775, 0.568, 0.01775, 0.5706, 0.01775, 0.5706, 0.01775, 0.568, 0.0, 0.6133, 0.0, 0.7367, 0.0, 0.7367, 0.0, 0.6133, 0.4996, 0.06736, 0.4996, 0.1103, 0.4996, 0.1103, 0.4996, 0.06736, 0.02367, 0.568, 0.02367, 0.7556, 0.02367, 0.7556, 0.02367, 0.568, 0.4996, 0.1103, 0.4996, 0.2337, 0.4996, 0.2337, 0.4996, 0.1103, 0.005917, 0.7574, 0.005917, 0.8047, 0.005917, 0.8047, 0.005917, 0.7574, 0.005917, 0.568, 0.005917, 0.5698, 0.005917, 0.5698, 0.005917, 0.568, 0.9941, 0.4577, 0.9941, 0.5007, 0.9941, 0.5007, 0.9941, 0.4577, 0.7996, 0.00458, 0.7574, 0.00458, 0.7574, 0.00458, 0.7996, 0.00458, 0.0, 0.568, 0.0, 0.5703, 0.0, 0.5703, 0.0, 0.568, 0.713, 0.06736, 0.7101, 0.06736, 0.7101, 0.06736, 0.713, 0.06736, 0.0, 0.9023, 0.0, 0.9053, 0.0, 0.9053, 0.0, 0.9023, 0.04734, 0.568, 0.04734, 0.5726, 0.04734, 0.5726, 0.04734, 0.568, 0.7101, 0.06736, 0.7075, 0.06736, 0.7075, 0.06736, 0.7101, 0.06736, 0.02367, 0.7556, 0.02367, 0.7574, 0.02367, 0.7574, 0.02367, 0.7556, 0.9923, 0.06736, 0.8074, 0.06736, 0.8047, 0.06736, 0.8047, 0.06736, 0.9923, 0.06736, 0.0355, 0.568, 0.0355, 0.6154, 0.0355, 0.6154, 0.0355, 0.568, 0.4996, 0.3993, 0.4996, 0.4024, 0.4996, 0.4024, 0.4996, 0.3993, 0.4996, 0.2337, 0.4996, 0.2379, 0.4996, 0.3993, 0.4996, 0.3993, 0.4996, 0.2337, 0.005917, 0.8047, 0.005917, 0.8521, 0.005917, 0.8521, 0.005917, 0.8047, 0.005917, 0.5698, 0.005917, 0.7574, 0.005917, 0.7574, 0.005917, 0.5698, 0.8047, 0.3993, 0.9923, 0.3993, 0.9923, 0.3993, 0.8047, 0.3993, 0.7075, 0.4024, 0.7075, 0.3993, 0.7075, 0.3993, 0.7075, 0.4024, 0.7075, 0.5657, 0.7075, 0.4024, 0.7075, 0.4024, 0.7075, 0.5657, 0.02959, 0.568, 0.02959, 0.7314, 0.02959, 0.7314, 0.02959, 0.568, 0.9941, 0.0, 0.9941, 0.002314, 0.9941, 0.002314, 0.9941, 0.0, 0.0355, 0.6154, 0.0355, 0.6627, 0.0355, 0.6627, 0.0355, 0.6154, 0.8007, 0.06509, 0.7996, 0.00458, 0.7996, 0.00458, 0.8007, 0.06509, 0.7075, 0.2364, 0.7101, 0.2364, 0.7101, 0.3993, 0.7075, 0.3993, 0.4996, 0.2379, 0.7075, 0.2364, 0.7075, 0.3993, 0.4996, 0.3993, 0.9923, 0.2294, 0.8075, 0.2301, 0.8073, 0.1103, 0.9923, 0.1103, 0.8073, 0.1103, 0.8075, 0.2301, 0.8047, 0.2301, 0.8047, 0.1103, 0.8075, 0.2337, 0.8075, 0.2301, 0.9923, 0.2294, 0.9923, 0.2337, 0.8073, 0.1103, 0.8074, 0.06736, 0.9923, 0.06736, 0.9923, 0.1103])
me_cube_001.materials.append(mat_wood_floor)
me_cube_001.update()
me_cylinder = bpy.data.meshes.new('Cylinder')
me_cylinder.from_pydata([(0.0, 1.0, -1.0), (0.0, 1.0, 1.0), (0.1951, 0.9808, -1.0), (0.1951, 0.9808, 1.0), (0.3827, 0.9239, -1.0), (0.3827, 0.9239, 1.0), (0.5556, 0.8315, -1.0), (0.5556, 0.8315, 1.0), (0.7071, 0.7071, -1.0), (0.7071, 0.7071, 1.0), (0.8315, 0.5556, -1.0), (0.8315, 0.5556, 1.0), (0.9239, 0.3827, -1.0), (0.9239, 0.3827, 1.0), (0.9808, 0.1951, -1.0), (0.9808, 0.1951, 1.0), (1.0, 0.0, -1.0), (1.0, 0.0, 1.0), (0.9808, -0.1951, -1.0), (0.9808, -0.1951, 1.0), (0.9239, -0.3827, -1.0), (0.9239, -0.3827, 1.0), (0.8315, -0.5556, -1.0), (0.8315, -0.5556, 1.0), (0.7071, -0.7071, -1.0), (0.7071, -0.7071, 1.0), (0.5556, -0.8315, -1.0), (0.5556, -0.8315, 1.0), (0.3827, -0.9239, -1.0), (0.3827, -0.9239, 1.0), (0.1951, -0.9808, -1.0), (0.1951, -0.9808, 1.0), (0.0, -1.0, -1.0), (0.0, -1.0, 1.0), (-0.1951, -0.9808, -1.0), (-0.1951, -0.9808, 1.0), (-0.3827, -0.9239, -1.0), (-0.3827, -0.9239, 1.0), (-0.5556, -0.8315, -1.0), (-0.5556, -0.8315, 1.0), (-0.7071, -0.7071, -1.0), (-0.7071, -0.7071, 1.0), (-0.8315, -0.5556, -1.0), (-0.8315, -0.5556, 1.0), (-0.9239, -0.3827, -1.0), (-0.9239, -0.3827, 1.0), (-0.9808, -0.1951, -1.0), (-0.9808, -0.1951, 1.0), (-1.0, 0.0, -1.0), (-1.0, 0.0, 1.0), (-0.9808, 0.1951, -1.0), (-0.9808, 0.1951, 1.0), (-0.9239, 0.3827, -1.0), (-0.9239, 0.3827, 1.0), (-0.8315, 0.5556, -1.0), (-0.8315, 0.5556, 1.0), (-0.7071, 0.7071, -1.0), (-0.7071, 0.7071, 1.0), (-0.5556, 0.8315, -1.0), (-0.5556, 0.8315, 1.0), (-0.3827, 0.9239, -1.0), (-0.3827, 0.9239, 1.0), (-0.1951, 0.9808, -1.0), (-0.1951, 0.9808, 1.0)], [], [(0, 1, 3, 2), (2, 3, 5, 4), (4, 5, 7, 6), (6, 7, 9, 8), (8, 9, 11, 10), (10, 11, 13, 12), (12, 13, 15, 14), (14, 15, 17, 16), (16, 17, 19, 18), (18, 19, 21, 20), (20, 21, 23, 22), (22, 23, 25, 24), (24, 25, 27, 26), (26, 27, 29, 28), (28, 29, 31, 30), (30, 31, 33, 32), (32, 33, 35, 34), (34, 35, 37, 36), (36, 37, 39, 38), (38, 39, 41, 40), (40, 41, 43, 42), (42, 43, 45, 44), (44, 45, 47, 46), (46, 47, 49, 48), (48, 49, 51, 50), (50, 51, 53, 52), (52, 53, 55, 54), (54, 55, 57, 56), (56, 57, 59, 58), (58, 59, 61, 60), (3, 1, 63, 61, 59, 57, 55, 53, 51, 49, 47, 45, 43, 41, 39, 37, 35, 33, 31, 29, 27, 25, 23, 21, 19, 17, 15, 13, 11, 9, 7, 5), (60, 61, 63, 62), (62, 63, 1, 0), (0, 2, 4, 6, 8, 10, 12, 14, 16, 18, 20, 22, 24, 26, 28, 30, 32, 34, 36, 38, 40, 42, 44, 46, 48, 50, 52, 54, 56, 58, 60, 62)])
_uv = me_cylinder.uv_layers.new(name='UVMap')
_uv.uv.foreach_set('vector', [1.0, 0.5, 1.0, 1.0, 0.9688, 1.0, 0.9688, 0.5, 0.9688, 0.5, 0.9688, 1.0, 0.9375, 1.0, 0.9375, 0.5, 0.9375, 0.5, 0.9375, 1.0, 0.9062, 1.0, 0.9062, 0.5, 0.9062, 0.5, 0.9062, 1.0, 0.875, 1.0, 0.875, 0.5, 0.875, 0.5, 0.875, 1.0, 0.8438, 1.0, 0.8438, 0.5, 0.8438, 0.5, 0.8438, 1.0, 0.8125, 1.0, 0.8125, 0.5, 0.8125, 0.5, 0.8125, 1.0, 0.7812, 1.0, 0.7812, 0.5, 0.7812, 0.5, 0.7812, 1.0, 0.75, 1.0, 0.75, 0.5, 0.75, 0.5, 0.75, 1.0, 0.7188, 1.0, 0.7188, 0.5, 0.7188, 0.5, 0.7188, 1.0, 0.6875, 1.0, 0.6875, 0.5, 0.6875, 0.5, 0.6875, 1.0, 0.6562, 1.0, 0.6562, 0.5, 0.6562, 0.5, 0.6562, 1.0, 0.625, 1.0, 0.625, 0.5, 0.625, 0.5, 0.625, 1.0, 0.5938, 1.0, 0.5938, 0.5, 0.5938, 0.5, 0.5938, 1.0, 0.5625, 1.0, 0.5625, 0.5, 0.5625, 0.5, 0.5625, 1.0, 0.5312, 1.0, 0.5312, 0.5, 0.5312, 0.5, 0.5312, 1.0, 0.5, 1.0, 0.5, 0.5, 0.5, 0.5, 0.5, 1.0, 0.4688, 1.0, 0.4688, 0.5, 0.4688, 0.5, 0.4688, 1.0, 0.4375, 1.0, 0.4375, 0.5, 0.4375, 0.5, 0.4375, 1.0, 0.4062, 1.0, 0.4062, 0.5, 0.4062, 0.5, 0.4062, 1.0, 0.375, 1.0, 0.375, 0.5, 0.375, 0.5, 0.375, 1.0, 0.3438, 1.0, 0.3438, 0.5, 0.3438, 0.5, 0.3438, 1.0, 0.3125, 1.0, 0.3125, 0.5, 0.3125, 0.5, 0.3125, 1.0, 0.2812, 1.0, 0.2812, 0.5, 0.2812, 0.5, 0.2812, 1.0, 0.25, 1.0, 0.25, 0.5, 0.25, 0.5, 0.25, 1.0, 0.2188, 1.0, 0.2188, 0.5, 0.2188, 0.5, 0.2188, 1.0, 0.1875, 1.0, 0.1875, 0.5, 0.1875, 0.5, 0.1875, 1.0, 0.1562, 1.0, 0.1562, 0.5, 0.1562, 0.5, 0.1562, 1.0, 0.125, 1.0, 0.125, 0.5, 0.125, 0.5, 0.125, 1.0, 0.09375, 1.0, 0.09375, 0.5, 0.09375, 0.5, 0.09375, 1.0, 0.0625, 1.0, 0.0625, 0.5, 0.2968, 0.4854, 0.25, 0.49, 0.2032, 0.4854, 0.1582, 0.4717, 0.1167, 0.4496, 0.08029, 0.4197, 0.05045, 0.3833, 0.02827, 0.3418, 0.01461, 0.2968, 0.01, 0.25, 0.01461, 0.2032, 0.02827, 0.1582, 0.05045, 0.1167, 0.08029, 0.08029, 0.1167, 0.05045, 0.1582, 0.02827, 0.2032, 0.01461, 0.25, 0.01, 0.2968, 0.01461, 0.3418, 0.02827, 0.3833, 0.05045, 0.4197, 0.08029, 0.4496, 0.1167, 0.4717, 0.1582, 0.4854, 0.2032, 0.49, 0.25, 0.4854, 0.2968, 0.4717, 0.3418, 0.4496, 0.3833, 0.4197, 0.4197, 0.3833, 0.4496, 0.3418, 0.4717, 0.0625, 0.5, 0.0625, 1.0, 0.03125, 1.0, 0.03125, 0.5, 0.03125, 0.5, 0.03125, 1.0, 0.0, 1.0, 0.0, 0.5, 0.75, 0.49, 0.7968, 0.4854, 0.8418, 0.4717, 0.8833, 0.4496, 0.9197, 0.4197, 0.9496, 0.3833, 0.9717, 0.3418, 0.9854, 0.2968, 0.99, 0.25, 0.9854, 0.2032, 0.9717, 0.1582, 0.9496, 0.1167, 0.9197, 0.08029, 0.8833, 0.05045, 0.8418, 0.02827, 0.7968, 0.01461, 0.75, 0.01, 0.7032, 0.01461, 0.6582, 0.02827, 0.6167, 0.05045, 0.5803, 0.08029, 0.5504, 0.1167, 0.5283, 0.1582, 0.5146, 0.2032, 0.51, 0.25, 0.5146, 0.2968, 0.5283, 0.3418, 0.5504, 0.3833, 0.5803, 0.4197, 0.6167, 0.4496, 0.6582, 0.4717, 0.7032, 0.4854])
me_cylinder.update()

# ---- objects
ob_light = bpy.data.objects.new('Light', light_light)
ob_camera = bpy.data.objects.new('Camera', cam_camera)
ob_cube = bpy.data.objects.new('Cube', me_cube_001)
ob_scale_reference = bpy.data.objects.new('Scale Reference', me_cylinder)
ob_sun = bpy.data.objects.new('Sun', light_sun)

# ---- transforms, parenting, visibility, modifiers, constraints
ob_light.location = (4.076, 1.005, 5.904)
ob_light.rotation_euler = (0.6503, 0.05522, 1.866)
ob_light.lock_rotations_4d = False
ob_light.empty_display_type = 'ARROWS'
ob_light.color = (0.0, 0.0, 0.0, 0.0)
ob_light.lineart.crease_threshold = 0.0
ob_camera.location = (7.359, -6.926, 4.958)
ob_camera.rotation_euler = (1.109, 0.0, 0.8149)
ob_camera.lock_rotations_4d = False
ob_camera.empty_display_type = 'ARROWS'
ob_camera.color = (0.0, 0.0, 0.0, 0.0)
ob_camera.display_type = 'WIRE'
ob_camera.lineart.crease_threshold = 0.0
ob_cube.location = (0.0, 0.0, 0.0)
ob_scale_reference.location = (-4.951, 0.0, 1.25)
ob_scale_reference.scale = (0.5, 0.5, 1.0)
ob_sun.location = (0.0, 0.0, 8.17)
ob_sun.rotation_euler = (-0.7086, -0.0, 0.0)

# ---- collection membership
col_collection.objects.link(ob_light)
col_collection.objects.link(ob_camera)
col_collection.objects.link(ob_cube)
col_collection.objects.link(ob_scale_reference)
col_collection.objects.link(ob_sun)

# ---- scene / render settings (as saved in the file)
scene.camera = ob_camera
scene.frame_start = 1; scene.frame_end = 250; scene.frame_set(1)
scene.render.engine = 'BLENDER_EEVEE_NEXT'
scene.cycles.sampling_pattern = 'TABULATED_SOBOL'
scene.cycles.use_light_tree = False
scene.view_settings.view_transform = 'Filmic'
bpy.context.view_layer.update()
